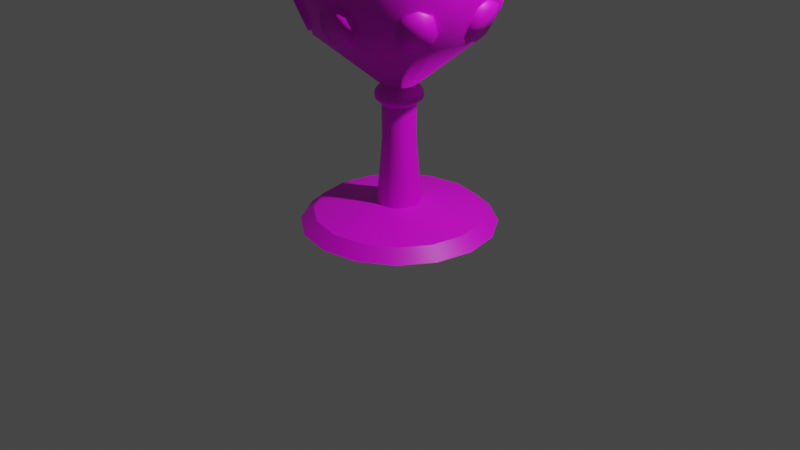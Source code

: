 # Source: plant.blend  (saved by Blender 2.80.45; exported with 4.5.12 LTS)
import bpy
from mathutils import Matrix  # noqa: F401  (used for matrix-valued properties, if any)

bpy.ops.wm.read_factory_settings(use_empty=True)
scene = bpy.context.scene
scene.name = 'Scene'

# ---- collections
col_collection = bpy.data.collections.new('Collection'); scene.collection.children.link(col_collection)

# ---- images (referenced by path relative to the original .blend; pixels are not part of the script)
import os
ASSET_DIR = os.environ.get("B2B_ASSET_DIR", "")  # directory of the original .blend (textures are referenced by path, not embedded)
HERE = os.path.dirname(os.path.abspath(__file__))  # packed textures are extracted next to this script under _unpacked/

def load_image(name, relpath, width, height, colorspace="sRGB"):
    """Load a texture the original file referenced (path relative to the .blend, or extracted next to this script)."""
    p = next((c for c in (os.path.join(HERE, relpath), os.path.join(ASSET_DIR, relpath)) if relpath and os.path.exists(c)), "")
    if p:
        img = bpy.data.images.load(p, check_existing=True)
        img.name = name
    else:  # same state as the original file: an image datablock whose file is absent (Cycles renders it pink)
        img = bpy.data.images.new(name, width, height)
        img.source = "FILE"
        img.filepath = "//" + (relpath or name)
    img.colorspace_settings.name = colorspace
    return img
img_plant = load_image('plant', '', 1024, 1024, 'sRGB')

# ---- materials (node trees are filled in below, after node groups)
mat_material_001 = bpy.data.materials.new('Material.001')
mat_material_001.use_transparent_shadow = False
mat_material_001.roughness = 0.25

# ---- node groups
ng_auto_smooth = bpy.data.node_groups.new('Auto Smooth', 'GeometryNodeTree')
_s = ng_auto_smooth.interface.new_socket(name='Geometry', in_out='OUTPUT', socket_type='NodeSocketGeometry')
_s = ng_auto_smooth.interface.new_socket(name='Geometry', in_out='INPUT', socket_type='NodeSocketGeometry')
_s = ng_auto_smooth.interface.new_socket(name='Angle', in_out='INPUT', socket_type='NodeSocketFloat')
_s.subtype = 'ANGLE'
_s.min_value = 0.0
_s.max_value = 3.142
ng_auto_smooth.is_modifier = True
_N = ng_auto_smooth.nodes; _L = ng_auto_smooth.links
n0 = _N.new('NodeGroupOutput'); n0.name = 'Group Output'; n0.location = (480, -100)
n1 = _N.new('NodeGroupInput'); n1.name = 'Group Input'; n1.location = (-420, -300)
n2 = _N.new('NodeGroupInput'); n2.name = 'Group Input.001'; n2.location = (-60, -100)
n3 = _N.new('GeometryNodeSetShadeSmooth'); n3.name = 'Set Shade Smooth'; n3.location = (120, -100)
n3.domain = 'EDGE'
n4 = _N.new('GeometryNodeSetShadeSmooth'); n4.name = 'Set Shade Smooth.001'; n4.location = (300, -100)
n5 = _N.new('GeometryNodeInputMeshEdgeAngle'); n5.name = 'Edge Angle'; n5.location = (-420, -220)
n6 = _N.new('GeometryNodeInputEdgeSmooth'); n6.name = 'Is Edge Smooth'; n6.location = (-60, -160)
n7 = _N.new('GeometryNodeInputShadeSmooth'); n7.name = 'Is Face Smooth'; n7.location = (-240, -340)
n8 = _N.new('FunctionNodeBooleanMath'); n8.name = 'Boolean Math'; n8.location = (-60, -220)
n9 = _N.new('FunctionNodeCompare'); n9.name = 'Compare'; n9.location = (-240, -180)
n9.operation = 'LESS_EQUAL'
_L.new(n5.outputs[0], n9.inputs[0])
_L.new(n4.outputs[0], n0.inputs[0])
_L.new(n1.outputs[1], n9.inputs[1])
_L.new(n9.outputs[0], n8.inputs[0])
_L.new(n7.outputs[0], n8.inputs[1])
_L.new(n2.outputs[0], n3.inputs[0])
_L.new(n6.outputs[0], n3.inputs[1])
_L.new(n3.outputs[0], n4.inputs[0])
_L.new(n8.outputs[0], n3.inputs[2])
n0.is_active_output = True

# ---- material node trees
mat_material_001.use_nodes = True; mat_material_001.node_tree.nodes.clear()
_N = mat_material_001.node_tree.nodes; _L = mat_material_001.node_tree.links
n0 = _N.new('ShaderNodeOutputMaterial'); n0.name = 'Material Output'; n0.location = (300, 300)
n1 = _N.new('ShaderNodeBsdfPrincipled'); n1.name = 'Principled BSDF'; n1.location = (10, 300)
n1.distribution = 'GGX'
n1.subsurface_method = 'BURLEY'
n1.inputs[3].default_value = 1.45
n2 = _N.new('ShaderNodeTexImage'); n2.name = 'Image Texture'; n2.location = (-280, 280)
n2.image = img_plant
_L.new(n1.outputs[0], n0.inputs[0])
_L.new(n2.outputs[0], n1.inputs[0])
n0.is_active_output = True

# ---- world
world_world = bpy.data.worlds.new('World'); scene.world = world_world
world_world.use_nodes = True; world_world.node_tree.nodes.clear()
_N = world_world.node_tree.nodes; _L = world_world.node_tree.links
n0 = _N.new('ShaderNodeOutputWorld'); n0.name = 'World Output'; n0.location = (300, 300)
n1 = _N.new('ShaderNodeBackground'); n1.name = 'Background'; n1.location = (10, 300)
n1.inputs[0].default_value = (0.05088, 0.05088, 0.05088, 1.0)
_L.new(n1.outputs[0], n0.inputs[0])
n0.is_active_output = True
world_world.color = (0.05088, 0.05088, 0.05088)
world_world.use_sun_shadow = False
world_world.sun_shadow_jitter_overblur = 0.0

# ---- cameras
cam_camera = bpy.data.cameras.new('Camera')
cam_camera.clip_end = 100.0
cam_camera.ortho_scale = 7.314
cam_camera.dof.focus_distance = 0.0
cam_camera.dof.aperture_fstop = 128.0

# ---- lights
light_light = bpy.data.lights.new('Light', 'POINT')
light_light.transmission_factor = 0.0
light_light.cutoff_distance = 30.0
light_light.energy = 1000.0
light_light.shadow_buffer_clip_start = 1.001
light_light.shadow_soft_size = 0.1
light_light.shadow_maximum_resolution = 0.006
light_light.use_absolute_resolution = True

# ---- meshes
me_cylinder = bpy.data.meshes.new('Cylinder')
me_cylinder.from_pydata([(0.0, 1.0, 0.0), (0.0, 1.0, 2.903), (0.3827, 0.9239, 0.0), (0.3827, 0.9239, 2.903), (0.7071, 0.7071, 0.0), (0.7071, 0.7071, 2.903), (0.9239, 0.3827, 0.0), (0.9239, 0.3827, 2.903), (1.0, -4.371e-08, 0.0), (1.0, -4.371e-08, 2.903), (0.9239, -0.3827, 0.0), (0.9239, -0.3827, 2.903), (0.7071, -0.7071, 0.0), (0.7071, -0.7071, 2.903), (0.3827, -0.9239, 0.0), (0.3827, -0.9239, 2.903), (1.51e-07, -1.0, 0.0), (1.51e-07, -1.0, 2.903), (-0.3827, -0.9239, 0.0), (-0.3827, -0.9239, 2.903), (-0.7071, -0.7071, 0.0), (-0.7071, -0.7071, 2.903), (-0.9239, -0.3827, 0.0), (-0.9239, -0.3827, 2.903), (-1.0, 1.192e-08, 0.0), (-1.0, 1.192e-08, 2.903), (-0.9239, 0.3827, 0.0), (-0.9239, 0.3827, 2.903), (-0.7071, 0.7071, 0.0), (-0.7071, 0.7071, 2.903), (-0.3827, 0.9239, 0.0), (-0.3827, 0.9239, 2.903), (1.404e-08, 0.8638, 0.1205), (0.3306, 0.798, 0.1205), (0.6108, 0.6108, 0.1205), (0.798, 0.3306, 0.1205), (0.8638, -3.607e-08, 0.1205), (0.798, -0.3306, 0.1205), (0.6108, -0.6108, 0.1205), (0.3306, -0.798, 0.1205), (1.445e-07, -0.8638, 0.1205), (-0.3306, -0.798, 0.1205), (-0.6108, -0.6108, 0.1205), (-0.798, -0.3306, 0.1205), (-0.8638, 1.199e-08, 0.1205), (-0.798, 0.3306, 0.1205), (-0.6108, 0.6108, 0.1205), (-0.3306, 0.798, 0.1205), (0.0, 1.0, 2.486), (0.3827, 0.9239, 2.486), (0.7071, 0.7071, 2.486), (0.9239, 0.3827, 2.486), (1.0, -4.371e-08, 2.486), (0.9239, -0.3827, 2.486), (0.7071, -0.7071, 2.486), (0.3827, -0.9239, 2.486), (1.51e-07, -1.0, 2.486), (-0.3827, -0.9239, 2.486), (-0.7071, -0.7071, 2.486), (-0.9239, -0.3827, 2.486), (-1.0, 1.192e-08, 2.486), (-0.9239, 0.3827, 2.486), (-0.7071, 0.7071, 2.486), (-0.3827, 0.9239, 2.486), (0.3204, 0.7735, 2.008), (0.592, 0.592, 2.008), (0.7735, 0.3204, 2.008), (0.8372, -3.831e-08, 2.008), (0.7735, -0.3204, 2.008), (0.592, -0.592, 2.008), (0.3204, -0.7735, 2.008), (1.227e-07, -0.8372, 2.008), (-0.3204, -0.7735, 2.008), (-0.592, -0.592, 2.008), (-0.7735, -0.3204, 2.008), (-0.8372, 8.267e-09, 2.008), (-0.7735, 0.3204, 2.008), (-0.592, 0.592, 2.008), (-0.3204, 0.7735, 2.008), (-3.699e-09, 0.8372, 2.008), (0.06448, 0.1557, 0.8952), (0.08557, 0.2066, 0.2199), (0.1191, 0.1191, 0.8952), (0.1581, 0.1581, 0.2199), (0.1557, 0.06448, 0.8952), (0.2066, 0.08557, 0.2199), (0.1685, 2.655e-09, 0.8952), (0.2236, -1.328e-10, 0.2199), (0.1557, -0.06448, 0.8952), (0.2066, -0.08557, 0.2199), (0.1191, -0.1191, 0.8952), (0.1581, -0.1581, 0.2199), (0.06448, -0.1557, 0.8952), (0.08557, -0.2066, 0.2199), (1.053e-07, -0.1685, 0.8952), (1.138e-07, -0.2236, 0.2199), (-0.06448, -0.1557, 0.8952), (-0.08557, -0.2066, 0.2199), (-0.1191, -0.1191, 0.8952), (-0.1581, -0.1581, 0.2199), (-0.1557, -0.06448, 0.8952), (-0.2066, -0.08557, 0.2199), (-0.1685, 1.203e-08, 0.8952), (-0.2236, 1.231e-08, 0.2199), (-0.1557, 0.06448, 0.8952), (-0.2066, 0.08557, 0.2199), (-0.1191, 0.1191, 0.8952), (-0.1581, 0.1581, 0.2199), (-0.06448, 0.1557, 0.8952), (-0.08557, 0.2066, 0.2199), (8.002e-08, 0.2236, 0.2199), (7.989e-08, 0.1685, 0.8952), (6.034e-08, 0.1747, 1.45), (0.06687, 0.1614, 1.45), (0.1236, 0.1236, 1.45), (0.1614, 0.06687, 1.45), (0.1747, -3.492e-09, 1.45), (0.1614, -0.06687, 1.45), (0.1236, -0.1236, 1.45), (0.06687, -0.1614, 1.45), (8.672e-08, -0.1747, 1.45), (-0.06687, -0.1614, 1.45), (-0.1236, -0.1236, 1.45), (-0.1614, -0.06687, 1.45), (-0.1747, 6.23e-09, 1.45), (-0.1614, 0.06687, 1.45), (-0.1236, 0.1236, 1.45), (-0.06687, 0.1614, 1.45), (0.06567, 0.1585, 1.244), (0.1213, 0.1213, 1.244), (0.1585, 0.06567, 1.244), (0.1716, -4.187e-10, 1.244), (0.1585, -0.06567, 1.244), (0.1213, -0.1213, 1.244), (0.06567, -0.1585, 1.244), (9.603e-08, -0.1716, 1.244), (-0.06567, -0.1585, 1.244), (-0.1213, -0.1213, 1.244), (-0.1585, -0.06567, 1.244), (-0.1716, 9.129e-09, 1.244), (-0.1585, 0.06567, 1.244), (-0.1213, 0.1213, 1.244), (-0.06567, 0.1585, 1.244), (7.012e-08, 0.1716, 1.244), (5.816e-08, 0.2407, 1.312), (0.09209, 0.2223, 1.312), (0.1702, 0.1702, 1.312), (0.2223, 0.09209, 1.312), (0.2407, -5.62e-09, 1.312), (0.2223, -0.09209, 1.312), (0.1702, -0.1702, 1.312), (0.09209, -0.2223, 1.312), (9.45e-08, -0.2407, 1.312), (-0.09209, -0.2223, 1.312), (-0.1702, -0.1702, 1.312), (-0.2223, -0.09209, 1.312), (-0.2407, 7.769e-09, 1.312), (-0.2223, 0.09209, 1.312), (-0.1702, 0.1702, 1.312), (-0.09209, 0.2223, 1.312), (5.832e-08, 0.2353, 1.381), (0.09005, 0.2174, 1.381), (0.1664, 0.1664, 1.381), (0.2174, 0.09005, 1.381), (0.2353, -4.998e-09, 1.381), (0.2174, -0.09005, 1.381), (0.1664, -0.1664, 1.381), (0.09005, -0.2174, 1.381), (9.385e-08, -0.2353, 1.381), (-0.09005, -0.2174, 1.381), (-0.1664, -0.1664, 1.381), (-0.2174, -0.09005, 1.381), (-0.2353, 8.094e-09, 1.381), (-0.2174, 0.09005, 1.381), (-0.1664, 0.1664, 1.381), (-0.09005, 0.2174, 1.381), (0.3525, 0.851, 2.903), (2.937e-09, 0.9212, 2.903), (0.6514, 0.6514, 2.903), (0.851, 0.3525, 2.903), (0.9212, -3.938e-08, 2.903), (0.851, -0.3525, 2.903), (0.6514, -0.6514, 2.903), (0.3525, -0.851, 2.903), (1.42e-07, -0.9212, 2.903), (-0.3525, -0.851, 2.903), (-0.6514, -0.6514, 2.903), (-0.851, -0.3525, 2.903), (-0.9212, 1.187e-08, 2.903), (-0.851, 0.3525, 2.903), (-0.6514, 0.6514, 2.903), (-0.3525, 0.851, 2.903), (0.3525, 0.851, 2.513), (-6.866e-08, 0.9212, 2.513), (0.6514, 0.6514, 2.513), (0.851, 0.3525, 2.513), (0.9212, -3.938e-08, 2.513), (0.851, -0.3525, 2.513), (0.6514, -0.6514, 2.513), (0.3525, -0.851, 2.513), (7.043e-08, -0.9212, 2.513), (-0.3525, -0.851, 2.513), (-0.6514, -0.6514, 2.513), (-0.851, -0.3525, 2.513), (-0.9212, 1.187e-08, 2.513), (-0.851, 0.3525, 2.513), (-0.6514, 0.6514, 2.513), (-0.3525, 0.851, 2.513), (0.2146, 0.5181, 2.126), (-1.557e-08, 0.5608, 2.126), (0.3965, 0.3965, 2.126), (0.5181, 0.2146, 2.126), (0.5608, -2.689e-08, 2.126), (0.5181, -0.2146, 2.126), (0.3965, -0.3965, 2.126), (0.2146, -0.5181, 2.126), (6.911e-08, -0.5608, 2.126), (-0.2146, -0.5181, 2.126), (-0.3965, -0.3965, 2.126), (-0.5181, -0.2146, 2.126), (-0.5608, 4.309e-09, 2.126), (-0.5181, 0.2146, 2.126), (-0.3965, 0.3965, 2.126), (-0.2146, 0.5181, 2.126), (-0.05739, 0.9944, 2.33), (0.4336, 0.8967, 2.33), (0.6626, 0.7437, 2.33), (0.9407, 0.3275, 2.33), (0.9944, 0.05739, 2.33), (0.8967, -0.4336, 2.33), (0.7437, -0.6626, 2.33), (0.3275, -0.9407, 2.33), (0.05739, -0.9944, 2.33), (-0.4336, -0.8967, 2.33), (-0.6626, -0.7437, 2.33), (-0.9407, -0.3275, 2.33), (-0.9944, -0.05739, 2.33), (-0.8967, 0.4336, 2.33), (-0.7437, 0.6626, 2.33), (-0.3275, 0.9407, 2.33), (0.3654, 0.7947, 2.044), (0.5944, 0.6417, 2.044), (0.8203, 0.3036, 2.044), (0.8741, 0.03346, 2.044), (0.7947, -0.3654, 2.044), (0.6417, -0.5944, 2.044), (0.3036, -0.8203, 2.044), (0.03346, -0.8741, 2.044), (-0.3654, -0.7947, 2.044), (-0.5944, -0.6417, 2.044), (-0.8203, -0.3036, 2.044), (-0.8741, -0.03346, 2.044), (-0.7947, 0.3654, 2.044), (-0.6417, 0.5944, 2.044), (-0.3036, 0.8203, 2.044), (-0.03346, 0.8741, 2.044), (-0.0004019, 0.9432, 2.187), (-0.1964, 0.9876, 2.377), (-0.8372, 0.5594, 2.377), (-0.9876, -0.1964, 2.377), (-0.5594, -0.8372, 2.377), (0.1964, -0.9876, 2.377), (0.8372, -0.5594, 2.377), (0.9876, 0.1964, 2.377), (0.5594, 0.8372, 2.377), (0.3613, 0.8712, 2.187), (0.6667, 0.6672, 2.187), (0.8716, 0.3606, 2.187), (0.9432, 0.0004019, 2.187), (0.8712, -0.3613, 2.187), (0.6672, -0.6667, 2.187), (0.3606, -0.8716, 2.187), (0.0004021, -0.9432, 2.187), (-0.3613, -0.8712, 2.187), (-0.6667, -0.6672, 2.187), (-0.8716, -0.3606, 2.187), (-0.9432, -0.0004019, 2.187), (-0.8712, 0.3613, 2.187), (-0.6672, 0.6667, 2.187), (-0.3606, 0.8716, 2.187), (0.4685, 0.7012, 1.996), (0.8272, 0.1645, 1.996), (0.7012, -0.4685, 1.996), (0.1645, -0.8272, 1.996), (-0.4685, -0.7012, 1.996), (-0.8272, -0.1645, 1.996), (-0.7012, 0.4685, 1.996), (-0.1645, 0.8272, 1.996), (0.514, 0.7692, 2.187), (0.9074, 0.1805, 2.187), (0.7692, -0.514, 2.187), (0.1805, -0.9074, 2.187), (-0.514, -0.7692, 2.187), (-0.9074, -0.1805, 2.187), (-0.7692, 0.514, 2.187), (-0.1805, 0.9074, 2.187), (-0.03156, 0.8645, 2.386), (0.36, 0.7866, 2.386), (0.589, 0.6336, 2.386), (0.8108, 0.3017, 2.386), (0.8645, 0.03156, 2.386), (0.7866, -0.36, 2.386), (0.6336, -0.589, 2.386), (0.3017, -0.8108, 2.386), (0.03156, -0.8645, 2.386), (-0.36, -0.7866, 2.386), (-0.589, -0.6336, 2.386), (-0.8108, -0.3017, 2.386), (-0.8645, -0.03156, 2.386), (-0.7866, 0.36, 2.386), (-0.6336, 0.589, 2.386), (-0.3017, 0.8108, 2.386), (0.2918, 0.6846, 2.101), (0.5208, 0.5316, 2.101), (0.6905, 0.2778, 2.101), (0.7442, 0.007621, 2.101), (0.6846, -0.2918, 2.101), (0.5316, -0.5208, 2.101), (0.2778, -0.6905, 2.101), (0.007621, -0.7442, 2.101), (-0.2918, -0.6846, 2.101), (-0.5208, -0.5316, 2.101), (-0.6905, -0.2778, 2.101), (-0.7442, -0.007621, 2.101), (-0.6846, 0.2918, 2.101), (-0.5316, 0.5208, 2.101), (-0.2778, 0.6905, 2.101), (-0.007621, 0.7442, 2.101), (0.02543, 0.8133, 2.244), (-0.1706, 0.8577, 2.434), (-0.7271, 0.4859, 2.434), (-0.8577, -0.1706, 2.434), (-0.4859, -0.7271, 2.434), (0.1706, -0.8577, 2.434), (0.7271, -0.4859, 2.434), (0.8577, 0.1706, 2.434), (0.4859, 0.7271, 2.434), (0.2877, 0.7611, 2.244), (0.5931, 0.5571, 2.244), (0.7417, 0.3347, 2.244), (0.8133, -0.02543, 2.244), (0.7611, -0.2877, 2.244), (0.5571, -0.5931, 2.244), (0.3347, -0.7417, 2.244), (-0.02543, -0.8133, 2.244), (-0.2877, -0.7611, 2.244), (-0.5931, -0.5571, 2.244), (-0.7417, -0.3347, 2.244), (-0.8133, 0.02543, 2.244), (-0.7611, 0.2877, 2.244), (-0.5571, 0.5931, 2.244), (-0.3347, 0.7417, 2.244), (0.395, 0.5911, 2.053), (0.6973, 0.1387, 2.053), (0.5911, -0.395, 2.053), (0.1387, -0.6973, 2.053), (-0.395, -0.5911, 2.053), (-0.6973, -0.1387, 2.053), (-0.5911, 0.395, 2.053), (-0.1387, 0.6973, 2.053), (-0.06262, 0.2221, 3.401), (0.06576, 0.2128, 3.402), (-0.05915, -0.004755, 1.997), (0.05935, 0.005889, 1.998), (-0.2093, 0.6376, 3.818), (0.1993, 0.6311, 3.827), (-0.2784, 1.198, 4.166), (0.2738, 1.198, 4.172), (-0.1503, 1.88, 4.344), (0.1517, 1.883, 4.338), (0.002249, 2.721, 4.44), (0.1747, 0.1505, 3.4), (0.2275, 0.03492, 3.4), (-0.02566, 0.05688, 1.999), (0.02529, -0.05446, 1.997), (0.4903, 0.4464, 3.816), (0.6614, 0.07443, 3.818), (0.9754, 0.7497, 4.173), (1.198, 0.2545, 4.173), (1.64, 0.9223, 4.34), (1.775, 0.6545, 4.34), (2.472, 1.147, 4.434), (0.06599, 0.2214, 3.404), (0.1763, 0.1502, 3.397), (-0.04708, 0.02749, 2.001), (0.05305, -0.03545, 2.0), (0.1738, 0.6427, 3.822), (0.5107, 0.4177, 3.827), (0.4204, 1.153, 4.174), (0.8859, 0.853, 4.17), (0.8968, 1.661, 4.339), (1.148, 1.491, 4.338), (1.489, 2.291, 4.435), (0.2332, 0.03656, 3.404), (0.2093, -0.09618, 3.398), (0.0102, 0.06624, 2.001), (-0.008531, -0.06418, 1.998), (0.6513, 0.111, 3.82), (0.5977, -0.296, 3.819), (1.224, 0.1013, 4.172), (1.152, -0.4366, 4.176), (1.884, -0.1179, 4.339), (1.844, -0.4221, 4.332), (2.708, -0.3843, 4.442), (0.2111, -0.1086, 3.405), (0.121, -0.1986, 3.405), (0.03873, 0.04939, 1.999), (-0.04727, -0.04876, 2.004), (0.6022, -0.2841, 3.824), (0.3291, -0.5829, 3.825), (1.065, -0.6233, 4.174), (0.6849, -1.017, 4.178), (1.481, -1.18, 4.334), (1.275, -1.398, 4.338), (1.992, -1.858, 4.441), (-0.009544, -0.2362, 3.406), (-0.1299, -0.1912, 3.401), (0.05597, -0.0184, 2.0), (-0.06089, 0.02024, 1.999), (-0.007047, -0.6687, 3.817), (-0.3935, -0.5422, 3.819), (-0.1103, -1.22, 4.179), (-0.6323, -1.05, 4.17), (-0.4449, -1.833, 4.333), (-0.7296, -1.741, 4.341), (-0.8633, -2.588, 4.44), (0.1155, -0.1977, 3.4), (-0.005728, -0.2251, 3.399), (0.06346, 0.01867, 2.002), (-0.05746, -0.009749, 1.999), (0.3543, -0.5623, 3.818), (-0.04603, -0.6695, 3.815), (0.5574, -1.095, 4.172), (0.02171, -1.232, 4.172), (0.596, -1.791, 4.342), (0.3037, -1.856, 4.339), (0.6503, -2.65, 4.441), (-0.1358, -0.1845, 3.408), (-0.2167, -0.0918, 3.402), (0.04074, -0.04592, 2.001), (-0.0383, 0.04296, 1.996), (-0.3665, -0.5557, 3.822), (-0.6138, -0.2327, 3.824), (-0.7621, -0.9622, 4.172), (-1.11, -0.5369, 4.169), (-1.382, -1.299, 4.34), (-1.563, -1.054, 4.335), (-2.124, -1.713, 4.442), (-0.2276, 0.02394, 3.402), (-0.1759, 0.1472, 3.402), (-0.02578, -0.05974, 2.0), (0.02675, 0.06739, 1.998), (-0.6631, 0.05708, 3.822), (-0.5084, 0.4326, 3.82), (-1.211, 0.2101, 4.171), (-0.9993, 0.7116, 4.172), (-1.795, 0.5774, 4.338), (-1.681, 0.8615, 4.338), (-2.521, 1.048, 4.445), (-0.2066, -0.09818, 3.391), (-0.2312, 0.02122, 3.404), (0.01589, -0.06698, 2.003), (-0.01235, 0.06175, 2.0), (-0.5854, -0.3044, 3.82), (-0.6613, 0.09608, 3.821), (-1.135, -0.4657, 4.169), (-1.228, 0.06776, 4.177), (-1.83, -0.4633, 4.339), (-1.881, -0.1637, 4.337), (-2.695, -0.4575, 4.437), (-0.1719, 0.1449, 3.398), (-0.06553, 0.2217, 3.403), (-0.0538, -0.03591, 2.0), (0.04979, 0.03252, 1.994), (-0.5256, 0.4041, 3.823), (-0.1881, 0.6322, 3.818), (-0.9017, 0.8337, 4.171), (-0.4507, 1.142, 4.17), (-1.193, 1.465, 4.34), (-0.9367, 1.638, 4.338), (-1.542, 2.254, 4.441)], [], [(48, 1, 3, 49), (49, 3, 5, 50), (50, 5, 7, 51), (51, 7, 9, 52), (52, 9, 11, 53), (53, 11, 13, 54), (54, 13, 15, 55), (55, 15, 17, 56), (56, 17, 19, 57), (57, 19, 21, 58), (58, 21, 23, 59), (59, 23, 25, 60), (60, 25, 27, 61), (61, 27, 29, 62), (9, 7, 179, 180), (62, 29, 31, 63), (63, 31, 1, 48), (0, 2, 4, 6, 8, 10, 12, 14, 16, 18, 20, 22, 24, 26, 28, 30), (30, 47, 32, 0), (28, 46, 47, 30), (26, 45, 46, 28), (24, 44, 45, 26), (22, 43, 44, 24), (20, 42, 43, 22), (18, 41, 42, 20), (16, 40, 41, 18), (14, 39, 40, 16), (12, 38, 39, 14), (10, 37, 38, 12), (8, 36, 37, 10), (6, 35, 36, 8), (4, 34, 35, 6), (2, 33, 34, 4), (0, 32, 33, 2), (78, 63, 48, 79), (77, 62, 63, 78), (76, 61, 62, 77), (75, 60, 61, 76), (74, 59, 60, 75), (73, 58, 59, 74), (72, 57, 58, 73), (71, 56, 57, 72), (70, 55, 56, 71), (69, 54, 55, 70), (68, 53, 54, 69), (67, 52, 53, 68), (66, 51, 52, 67), (65, 50, 51, 66), (64, 49, 50, 65), (79, 48, 49, 64), (112, 79, 64, 113), (113, 64, 65, 114), (114, 65, 66, 115), (115, 66, 67, 116), (116, 67, 68, 117), (117, 68, 69, 118), (118, 69, 70, 119), (119, 70, 71, 120), (120, 71, 72, 121), (121, 72, 73, 122), (122, 73, 74, 123), (123, 74, 75, 124), (124, 75, 76, 125), (125, 76, 77, 126), (126, 77, 78, 127), (127, 78, 79, 112), (47, 109, 110, 32), (109, 108, 111, 110), (46, 107, 109, 47), (107, 106, 108, 109), (45, 105, 107, 46), (105, 104, 106, 107), (44, 103, 105, 45), (103, 102, 104, 105), (43, 101, 103, 44), (101, 100, 102, 103), (42, 99, 101, 43), (99, 98, 100, 101), (41, 97, 99, 42), (97, 96, 98, 99), (40, 95, 97, 41), (95, 94, 96, 97), (39, 93, 95, 40), (93, 92, 94, 95), (38, 91, 93, 39), (91, 90, 92, 93), (37, 89, 91, 38), (89, 88, 90, 91), (36, 87, 89, 37), (87, 86, 88, 89), (35, 85, 87, 36), (85, 84, 86, 87), (34, 83, 85, 35), (83, 82, 84, 85), (33, 81, 83, 34), (81, 80, 82, 83), (32, 110, 81, 33), (110, 111, 80, 81), (175, 127, 112, 160), (174, 126, 127, 175), (173, 125, 126, 174), (172, 124, 125, 173), (171, 123, 124, 172), (170, 122, 123, 171), (169, 121, 122, 170), (168, 120, 121, 169), (167, 119, 120, 168), (166, 118, 119, 167), (165, 117, 118, 166), (164, 116, 117, 165), (163, 115, 116, 164), (162, 114, 115, 163), (161, 113, 114, 162), (160, 112, 113, 161), (111, 143, 128, 80), (80, 128, 129, 82), (82, 129, 130, 84), (84, 130, 131, 86), (86, 131, 132, 88), (88, 132, 133, 90), (90, 133, 134, 92), (92, 134, 135, 94), (94, 135, 136, 96), (96, 136, 137, 98), (98, 137, 138, 100), (100, 138, 139, 102), (102, 139, 140, 104), (104, 140, 141, 106), (106, 141, 142, 108), (108, 142, 143, 111), (143, 144, 145, 128), (128, 145, 146, 129), (129, 146, 147, 130), (130, 147, 148, 131), (131, 148, 149, 132), (132, 149, 150, 133), (133, 150, 151, 134), (134, 151, 152, 135), (135, 152, 153, 136), (136, 153, 154, 137), (137, 154, 155, 138), (138, 155, 156, 139), (139, 156, 157, 140), (140, 157, 158, 141), (141, 158, 159, 142), (142, 159, 144, 143), (144, 160, 161, 145), (145, 161, 162, 146), (146, 162, 163, 147), (147, 163, 164, 148), (148, 164, 165, 149), (149, 165, 166, 150), (150, 166, 167, 151), (151, 167, 168, 152), (152, 168, 169, 153), (153, 169, 170, 154), (154, 170, 171, 155), (155, 171, 172, 156), (156, 172, 173, 157), (157, 173, 174, 158), (158, 174, 175, 159), (159, 175, 160, 144), (177, 191, 207, 193), (19, 17, 184, 185), (29, 27, 189, 190), (5, 3, 176, 178), (15, 13, 182, 183), (25, 23, 187, 188), (11, 9, 180, 181), (21, 19, 185, 186), (31, 29, 190, 191), (7, 5, 178, 179), (17, 15, 183, 184), (3, 1, 177, 176), (27, 25, 188, 189), (13, 11, 181, 182), (23, 21, 186, 187), (1, 31, 191, 177), (206, 205, 221, 222), (185, 184, 200, 201), (178, 176, 192, 194), (186, 185, 201, 202), (179, 178, 194, 195), (187, 186, 202, 203), (180, 179, 195, 196), (188, 187, 203, 204), (181, 180, 196, 197), (189, 188, 204, 205), (182, 181, 197, 198), (190, 189, 205, 206), (183, 182, 198, 199), (191, 190, 206, 207), (184, 183, 199, 200), (176, 177, 193, 192), (208, 209, 223, 222, 221, 220, 219, 218, 217, 216, 215, 214, 213, 212, 211, 210), (199, 198, 214, 215), (207, 206, 222, 223), (200, 199, 215, 216), (192, 193, 209, 208), (193, 207, 223, 209), (201, 200, 216, 217), (194, 192, 208, 210), (202, 201, 217, 218), (195, 194, 210, 211), (203, 202, 218, 219), (196, 195, 211, 212), (204, 203, 219, 220), (197, 196, 212, 213), (205, 204, 220, 221), (198, 197, 213, 214), (295, 257, 224, 256), (294, 258, 238, 278), (293, 259, 236, 276), (292, 260, 234, 274), (291, 261, 232, 272), (290, 262, 230, 270), (289, 263, 228, 268), (288, 264, 226, 266), (280, 288, 266, 241), (240, 265, 288, 280), (265, 225, 264, 288), (281, 289, 268, 243), (242, 267, 289, 281), (267, 227, 263, 289), (282, 290, 270, 245), (244, 269, 290, 282), (269, 229, 262, 290), (283, 291, 272, 247), (246, 271, 291, 283), (271, 231, 261, 291), (284, 292, 274, 249), (248, 273, 292, 284), (273, 233, 260, 292), (285, 293, 276, 251), (250, 275, 293, 285), (275, 235, 259, 293), (286, 294, 278, 253), (252, 277, 294, 286), (277, 237, 258, 294), (287, 295, 256, 255), (254, 279, 295, 287), (279, 239, 257, 295), (363, 362, 360, 361), (277, 349, 309, 237), (247, 319, 355, 283), (257, 329, 296, 224), (238, 310, 350, 278), (249, 321, 356, 284), (258, 330, 310, 238), (279, 351, 311, 239), (251, 323, 357, 285), (259, 331, 308, 236), (280, 352, 312, 240), (253, 325, 358, 286), (260, 332, 306, 234), (281, 353, 314, 242), (255, 327, 359, 287), (261, 333, 304, 232), (282, 354, 316, 244), (256, 328, 327, 255), (262, 334, 302, 230), (283, 355, 318, 246), (239, 311, 329, 257), (263, 335, 300, 228), (284, 356, 320, 248), (237, 309, 330, 258), (264, 336, 298, 226), (285, 357, 322, 250), (235, 307, 331, 259), (240, 312, 337, 265), (286, 358, 324, 252), (233, 305, 332, 260), (266, 338, 313, 241), (287, 359, 326, 254), (231, 303, 333, 261), (242, 314, 339, 267), (229, 301, 334, 262), (268, 340, 315, 243), (227, 299, 335, 263), (244, 316, 341, 269), (225, 297, 336, 264), (270, 342, 317, 245), (265, 337, 297, 225), (246, 318, 343, 271), (226, 298, 338, 266), (272, 344, 319, 247), (267, 339, 299, 227), (248, 320, 345, 273), (228, 300, 340, 268), (274, 346, 321, 249), (269, 341, 301, 229), (250, 322, 347, 275), (230, 302, 342, 270), (276, 348, 323, 251), (271, 343, 303, 231), (252, 324, 349, 277), (232, 304, 344, 272), (278, 350, 325, 253), (273, 345, 305, 233), (254, 326, 351, 279), (234, 306, 346, 274), (241, 313, 352, 280), (275, 347, 307, 235), (243, 315, 353, 281), (236, 308, 348, 276), (245, 317, 354, 282), (224, 296, 328, 256), (361, 360, 364, 365), (365, 364, 366, 367), (367, 366, 368, 369), (369, 368, 370), (374, 373, 371, 372), (372, 371, 375, 376), (376, 375, 377, 378), (378, 377, 379, 380), (380, 379, 381), (385, 384, 382, 383), (383, 382, 386, 387), (387, 386, 388, 389), (389, 388, 390, 391), (391, 390, 392), (396, 395, 393, 394), (394, 393, 397, 398), (398, 397, 399, 400), (400, 399, 401, 402), (402, 401, 403), (407, 406, 404, 405), (405, 404, 408, 409), (409, 408, 410, 411), (411, 410, 412, 413), (413, 412, 414), (418, 417, 415, 416), (416, 415, 419, 420), (420, 419, 421, 422), (422, 421, 423, 424), (424, 423, 425), (429, 428, 426, 427), (427, 426, 430, 431), (431, 430, 432, 433), (433, 432, 434, 435), (435, 434, 436), (440, 439, 437, 438), (438, 437, 441, 442), (442, 441, 443, 444), (444, 443, 445, 446), (446, 445, 447), (451, 450, 448, 449), (449, 448, 452, 453), (453, 452, 454, 455), (455, 454, 456, 457), (457, 456, 458), (462, 461, 459, 460), (460, 459, 463, 464), (464, 463, 465, 466), (466, 465, 467, 468), (468, 467, 469), (473, 472, 470, 471), (471, 470, 474, 475), (475, 474, 476, 477), (477, 476, 478, 479), (479, 478, 480)])
me_cylinder.polygons.foreach_set('use_smooth', [1, 1, 1, 1, 1, 1, 1, 1, 1, 1, 1, 1, 1, 1, 1, 1, 1, 1, 1, 1, 1, 1, 1, 1, 1, 1, 1, 1, 1, 1, 1, 1, 1, 1, 1, 1, 1, 1, 1, 1, 1, 1, 1, 1, 1, 1, 1, 1, 1, 1, 1, 1, 1, 1, 1, 1, 1, 1, 1, 1, 1, 1, 1, 1, 1, 1, 1, 1, 1, 1, 1, 1, 1, 1, 1, 1, 1, 1, 1, 1, 1, 1, 1, 1, 1, 1, 1, 1, 1, 1, 1, 1, 1, 1, 1, 1, 1, 1, 1, 1, 1, 1, 1, 1, 1, 1, 1, 1, 1, 1, 1, 1, 1, 1, 1, 1, 1, 1, 1, 1, 1, 1, 1, 1, 1, 1, 1, 1, 1, 1, 1, 1, 1, 1, 1, 1, 1, 1, 1, 1, 1, 1, 1, 1, 1, 1, 1, 1, 1, 1, 1, 1, 1, 1, 1, 1, 1, 1, 1, 1, 1, 1, 1, 1, 1, 1, 1, 1, 1, 1, 1, 1, 1, 1, 1, 1, 1, 1, 1, 1, 1, 1, 1, 1, 1, 1, 1, 1, 1, 1, 1, 1, 1, 1, 1, 1, 1, 1, 1, 1, 1, 1, 1, 1, 1, 1, 1, 1, 1, 1, 1, 1, 1, 1, 1, 1, 1, 1, 1, 1, 1, 1, 1, 1, 1, 1, 1, 1, 1, 1, 1, 1, 1, 1, 1, 1, 1, 1, 1, 1, 1, 1, 0, 1, 1, 1, 1, 1, 1, 1, 1, 1, 1, 1, 1, 1, 1, 1, 1, 1, 1, 1, 1, 1, 1, 1, 1, 1, 1, 1, 1, 1, 1, 1, 1, 1, 1, 1, 1, 1, 1, 1, 1, 1, 1, 1, 1, 1, 1, 1, 1, 1, 1, 1, 1, 1, 1, 1, 1, 1, 1, 1, 1, 1, 1, 1, 1, 0, 0, 0, 0, 0, 0, 0, 0, 0, 0, 0, 0, 0, 0, 0, 0, 0, 0, 0, 0, 0, 0, 0, 0, 0, 0, 0, 0, 0, 0, 0, 0, 0, 0, 0, 0, 0, 0, 0, 0, 0, 0, 0, 0, 0, 0, 0, 0, 0, 0, 0, 0, 0, 0])
_k = set([(0, 2), (0, 30), (1, 3), (1, 31), (2, 4), (3, 5), (4, 6), (5, 7), (6, 8), (7, 9), (8, 10), (9, 11), (10, 12), (11, 13), (12, 14), (13, 15), (14, 16), (15, 17), (16, 18), (17, 19), (18, 20), (19, 21), (20, 22), (21, 23), (22, 24), (23, 25), (24, 26), (25, 27), (26, 28), (27, 29), (28, 30), (29, 31), (32, 33), (32, 47), (33, 34), (34, 35), (35, 36), (36, 37), (37, 38), (38, 39), (39, 40), (40, 41), (41, 42), (42, 43), (43, 44), (44, 45), (45, 46), (46, 47), (81, 83), (81, 110), (83, 85), (85, 87), (87, 89), (89, 91), (91, 93), (93, 95), (95, 97), (97, 99), (99, 101), (101, 103), (103, 105), (105, 107), (107, 109), (109, 110), (128, 129), (128, 143), (129, 130), (130, 131), (131, 132), (132, 133), (133, 134), (134, 135), (135, 136), (136, 137), (137, 138), (138, 139), (139, 140), (140, 141), (141, 142), (142, 143), (176, 177), (176, 178), (177, 191), (178, 179), (179, 180), (180, 181), (181, 182), (182, 183), (183, 184), (184, 185), (185, 186), (186, 187), (187, 188), (188, 189), (189, 190), (190, 191)])
me_cylinder.attributes.new('sharp_edge', 'BOOLEAN', 'EDGE').data.foreach_set('value', [ (min(e.vertices), max(e.vertices)) in _k for e in me_cylinder.edges])
_uv = me_cylinder.uv_layers.new(name='UVMap')
_uv.uv.foreach_set('vector', [0.7651, 0.4987, 0.8145, 0.5161, 0.7949, 0.5653, 0.7469, 0.5411, 0.7469, 0.5411, 0.7949, 0.5653, 0.7685, 0.6128, 0.7226, 0.5821, 0.7226, 0.5821, 0.7685, 0.6128, 0.7357, 0.658, 0.6922, 0.6214, 0.6922, 0.6214, 0.7357, 0.658, 0.6976, 0.7006, 0.6557, 0.6593, 0.6557, 0.6593, 0.6976, 0.7006, 0.6566, 0.7414, 0.613, 0.6976, 0.6038, 0.07054, 0.6398, 0.02468, 0.6822, 0.05923, 0.6459, 0.1009, 0.6459, 0.1009, 0.6822, 0.05923, 0.7204, 0.09639, 0.6816, 0.1328, 0.6816, 0.1328, 0.7204, 0.09639, 0.7534, 0.1365, 0.7119, 0.1671, 0.7119, 0.1671, 0.7534, 0.1365, 0.7807, 0.1791, 0.7368, 0.204, 0.7368, 0.204, 0.7807, 0.1791, 0.8025, 0.2238, 0.7565, 0.2429, 0.7565, 0.2429, 0.8025, 0.2238, 0.8187, 0.2701, 0.7711, 0.2835, 0.7711, 0.2835, 0.8187, 0.2701, 0.8294, 0.3179, 0.7805, 0.3254, 0.7805, 0.3254, 0.8294, 0.3179, 0.8345, 0.3666, 0.7848, 0.3683, 0.7848, 0.3683, 0.8345, 0.3666, 0.834, 0.4162, 0.7838, 0.4118, 0.9624, 0.9178, 0.9194, 0.9606, 0.9129, 0.9506, 0.9525, 0.911, 0.7838, 0.4118, 0.834, 0.4162, 0.8274, 0.4662, 0.7773, 0.4554, 0.7773, 0.4554, 0.8274, 0.4662, 0.8145, 0.5161, 0.7651, 0.4987, 0.2058, 0.06079, 0.2222, 0.1004, 0.2222, 0.1434, 0.2058, 0.183, 0.1754, 0.2134, 0.1358, 0.2298, 0.09284, 0.2298, 0.05319, 0.2134, 0.02283, 0.183, 0.006406, 0.1434, 0.006406, 0.1004, 0.02283, 0.06079, 0.05319, 0.03043, 0.09284, 0.01401, 0.1358, 0.01401, 0.1754, 0.03043, 0.1843, 0.4507, 0.1984, 0.4458, 0.209, 0.4727, 0.1954, 0.4791, 0.1762, 0.4214, 0.1908, 0.4181, 0.1984, 0.4458, 0.1843, 0.4507, 0.171, 0.3913, 0.1861, 0.3894, 0.1908, 0.4181, 0.1762, 0.4214, 0.1686, 0.36, 0.1843, 0.3596, 0.1861, 0.3894, 0.171, 0.3913, 0.1694, 0.3273, 0.1858, 0.3287, 0.1843, 0.3596, 0.1686, 0.36, 0.1742, 0.2929, 0.1913, 0.2967, 0.1858, 0.3287, 0.1694, 0.3273, 0.184, 0.2569, 0.2016, 0.2636, 0.1913, 0.2967, 0.1742, 0.2929, 0.2007, 0.2196, 0.2184, 0.2302, 0.2016, 0.2636, 0.184, 0.2569, 0.227, 0.1824, 0.2433, 0.1981, 0.2184, 0.2302, 0.2007, 0.2196, 0.2654, 0.1489, 0.2783, 0.1702, 0.2433, 0.1981, 0.227, 0.1824, 0.3171, 0.125, 0.3246, 0.1505, 0.2783, 0.1702, 0.2654, 0.1489, 0.2829, 0.578, 0.2907, 0.5621, 0.323, 0.5737, 0.3192, 0.5914, 0.2527, 0.5575, 0.2633, 0.5444, 0.2907, 0.5621, 0.2829, 0.578, 0.2287, 0.5331, 0.2409, 0.5226, 0.2633, 0.5444, 0.2527, 0.5575, 0.21, 0.5067, 0.223, 0.4984, 0.2409, 0.5226, 0.2287, 0.5331, 0.1954, 0.4791, 0.209, 0.4727, 0.223, 0.4984, 0.21, 0.5067, 0.7214, 0.442, 0.7773, 0.4554, 0.7651, 0.4987, 0.7104, 0.4776, 0.7275, 0.4058, 0.7838, 0.4118, 0.7773, 0.4554, 0.7214, 0.442, 0.7288, 0.3695, 0.7848, 0.3683, 0.7838, 0.4118, 0.7275, 0.4058, 0.7254, 0.3336, 0.7805, 0.3254, 0.7848, 0.3683, 0.7288, 0.3695, 0.7175, 0.2986, 0.7711, 0.2835, 0.7805, 0.3254, 0.7254, 0.3336, 0.705, 0.2648, 0.7565, 0.2429, 0.7711, 0.2835, 0.7175, 0.2986, 0.6881, 0.2327, 0.7368, 0.204, 0.7565, 0.2429, 0.705, 0.2648, 0.6666, 0.2028, 0.7119, 0.1671, 0.7368, 0.204, 0.6881, 0.2327, 0.6402, 0.1755, 0.6816, 0.1328, 0.7119, 0.1671, 0.6666, 0.2028, 0.6087, 0.1513, 0.6459, 0.1009, 0.6816, 0.1328, 0.6402, 0.1755, 0.571, 0.1304, 0.6038, 0.07054, 0.6459, 0.1009, 0.6087, 0.1513, 0.6109, 0.6048, 0.6557, 0.6593, 0.613, 0.6976, 0.5659, 0.6332, 0.6453, 0.5759, 0.6922, 0.6214, 0.6557, 0.6593, 0.6109, 0.6048, 0.6727, 0.545, 0.7226, 0.5821, 0.6922, 0.6214, 0.6453, 0.5759, 0.6943, 0.5121, 0.7469, 0.5411, 0.7226, 0.5821, 0.6727, 0.545, 0.7104, 0.4776, 0.7651, 0.4987, 0.7469, 0.5411, 0.6943, 0.5121, 0.5435, 0.4264, 0.7104, 0.4776, 0.6943, 0.5121, 0.5387, 0.441, 0.5387, 0.441, 0.6943, 0.5121, 0.6727, 0.545, 0.5329, 0.4544, 0.5329, 0.4544, 0.6727, 0.545, 0.6453, 0.5759, 0.5262, 0.4664, 0.5262, 0.4664, 0.6453, 0.5759, 0.6109, 0.6048, 0.5188, 0.4766, 0.5188, 0.4766, 0.6109, 0.6048, 0.5659, 0.6332, 0.5112, 0.4847, 0.5181, 0.2679, 0.571, 0.1304, 0.6087, 0.1513, 0.5258, 0.2766, 0.5258, 0.2766, 0.6087, 0.1513, 0.6402, 0.1755, 0.5329, 0.2882, 0.5329, 0.2882, 0.6402, 0.1755, 0.6666, 0.2028, 0.5388, 0.3015, 0.5388, 0.3015, 0.6666, 0.2028, 0.6881, 0.2327, 0.5436, 0.3158, 0.5436, 0.3158, 0.6881, 0.2327, 0.705, 0.2648, 0.5472, 0.331, 0.5472, 0.331, 0.705, 0.2648, 0.7175, 0.2986, 0.5496, 0.3468, 0.5496, 0.3468, 0.7175, 0.2986, 0.7254, 0.3336, 0.5508, 0.3629, 0.5508, 0.3629, 0.7254, 0.3336, 0.7288, 0.3695, 0.5508, 0.3791, 0.5508, 0.3791, 0.7288, 0.3695, 0.7275, 0.4058, 0.5495, 0.3953, 0.5495, 0.3953, 0.7275, 0.4058, 0.7214, 0.442, 0.5471, 0.4111, 0.5471, 0.4111, 0.7214, 0.442, 0.7104, 0.4776, 0.5435, 0.4264, 0.1984, 0.4458, 0.3046, 0.4096, 0.3077, 0.4265, 0.209, 0.4727, 0.3046, 0.4096, 0.4347, 0.4003, 0.4347, 0.412, 0.3077, 0.4265, 0.1908, 0.4181, 0.3028, 0.3921, 0.3046, 0.4096, 0.1984, 0.4458, 0.3028, 0.3921, 0.4348, 0.3884, 0.4347, 0.4003, 0.3046, 0.4096, 0.1861, 0.3894, 0.3022, 0.3743, 0.3028, 0.3921, 0.1908, 0.4181, 0.3022, 0.3743, 0.4351, 0.3764, 0.4348, 0.3884, 0.3028, 0.3921, 0.1843, 0.3596, 0.303, 0.3563, 0.3022, 0.3743, 0.1861, 0.3894, 0.303, 0.3563, 0.4355, 0.3644, 0.4351, 0.3764, 0.3022, 0.3743, 0.1858, 0.3287, 0.3052, 0.3385, 0.303, 0.3563, 0.1843, 0.3596, 0.3052, 0.3385, 0.436, 0.3524, 0.4355, 0.3644, 0.303, 0.3563, 0.1913, 0.2967, 0.3087, 0.321, 0.3052, 0.3385, 0.1858, 0.3287, 0.3087, 0.321, 0.4366, 0.3407, 0.436, 0.3524, 0.3052, 0.3385, 0.2016, 0.2636, 0.3138, 0.3042, 0.3087, 0.321, 0.1913, 0.2967, 0.3138, 0.3042, 0.4374, 0.3292, 0.4366, 0.3407, 0.3087, 0.321, 0.2184, 0.2302, 0.3204, 0.2883, 0.3138, 0.3042, 0.2016, 0.2636, 0.3204, 0.2883, 0.4383, 0.318, 0.4374, 0.3292, 0.3138, 0.3042, 0.2433, 0.1981, 0.3285, 0.2738, 0.3204, 0.2883, 0.2184, 0.2302, 0.3285, 0.2738, 0.4393, 0.3074, 0.4383, 0.318, 0.3204, 0.2883, 0.2783, 0.1702, 0.3379, 0.261, 0.3285, 0.2738, 0.2433, 0.1981, 0.3379, 0.261, 0.4405, 0.2972, 0.4393, 0.3074, 0.3285, 0.2738, 0.3246, 0.1505, 0.3483, 0.2504, 0.3379, 0.261, 0.2783, 0.1702, 0.3483, 0.2504, 0.4419, 0.2876, 0.4405, 0.2972, 0.3379, 0.261, 0.2907, 0.5621, 0.3328, 0.4849, 0.3423, 0.4955, 0.323, 0.5737, 0.3328, 0.4849, 0.4362, 0.4547, 0.4371, 0.4643, 0.3423, 0.4955, 0.2633, 0.5444, 0.3246, 0.4723, 0.3328, 0.4849, 0.2907, 0.5621, 0.3246, 0.4723, 0.4356, 0.4448, 0.4362, 0.4547, 0.3328, 0.4849, 0.2409, 0.5226, 0.3177, 0.4581, 0.3246, 0.4723, 0.2633, 0.5444, 0.3177, 0.4581, 0.4351, 0.4343, 0.4356, 0.4448, 0.3246, 0.4723, 0.223, 0.4984, 0.3121, 0.4428, 0.3177, 0.4581, 0.2409, 0.5226, 0.3121, 0.4428, 0.4348, 0.4233, 0.4351, 0.4343, 0.3177, 0.4581, 0.209, 0.4727, 0.3077, 0.4265, 0.3121, 0.4428, 0.223, 0.4984, 0.3077, 0.4265, 0.4347, 0.412, 0.4348, 0.4233, 0.3121, 0.4428, 0.5284, 0.4083, 0.5471, 0.4111, 0.5435, 0.4264, 0.5255, 0.4224, 0.5305, 0.3938, 0.5495, 0.3953, 0.5471, 0.4111, 0.5284, 0.4083, 0.5315, 0.379, 0.5508, 0.3791, 0.5495, 0.3953, 0.5305, 0.3938, 0.5317, 0.3642, 0.5508, 0.3629, 0.5508, 0.3791, 0.5315, 0.379, 0.5308, 0.3495, 0.5496, 0.3468, 0.5508, 0.3629, 0.5317, 0.3642, 0.529, 0.335, 0.5472, 0.331, 0.5496, 0.3468, 0.5308, 0.3495, 0.5262, 0.3212, 0.5436, 0.3158, 0.5472, 0.331, 0.529, 0.335, 0.5225, 0.308, 0.5388, 0.3015, 0.5436, 0.3158, 0.5262, 0.3212, 0.518, 0.2957, 0.5329, 0.2882, 0.5388, 0.3015, 0.5225, 0.308, 0.5127, 0.2844, 0.5258, 0.2766, 0.5329, 0.2882, 0.518, 0.2957, 0.5067, 0.2735, 0.5181, 0.2679, 0.5258, 0.2766, 0.5127, 0.2844, 0.507, 0.4703, 0.5188, 0.4766, 0.5112, 0.4847, 0.5019, 0.4802, 0.5123, 0.4598, 0.5262, 0.4664, 0.5188, 0.4766, 0.507, 0.4703, 0.5173, 0.4483, 0.5329, 0.4544, 0.5262, 0.4664, 0.5123, 0.4598, 0.5218, 0.4358, 0.5387, 0.441, 0.5329, 0.4544, 0.5173, 0.4483, 0.5255, 0.4224, 0.5435, 0.4264, 0.5387, 0.441, 0.5218, 0.4358, 0.4347, 0.412, 0.4991, 0.417, 0.4967, 0.4291, 0.4348, 0.4233, 0.4348, 0.4233, 0.4967, 0.4291, 0.4939, 0.4406, 0.4351, 0.4343, 0.4351, 0.4343, 0.4939, 0.4406, 0.4908, 0.4514, 0.4356, 0.4448, 0.4356, 0.4448, 0.4908, 0.4514, 0.4876, 0.4613, 0.4362, 0.4547, 0.4362, 0.4547, 0.4876, 0.4613, 0.4844, 0.4701, 0.4371, 0.4643, 0.4419, 0.2876, 0.4899, 0.2843, 0.4929, 0.2933, 0.4405, 0.2972, 0.4405, 0.2972, 0.4929, 0.2933, 0.4957, 0.3035, 0.4393, 0.3074, 0.4393, 0.3074, 0.4957, 0.3035, 0.4981, 0.3146, 0.4383, 0.318, 0.4383, 0.318, 0.4981, 0.3146, 0.5002, 0.3264, 0.4374, 0.3292, 0.4374, 0.3292, 0.5002, 0.3264, 0.5018, 0.3389, 0.4366, 0.3407, 0.4366, 0.3407, 0.5018, 0.3389, 0.5028, 0.3517, 0.436, 0.3524, 0.436, 0.3524, 0.5028, 0.3517, 0.5033, 0.3649, 0.4355, 0.3644, 0.4355, 0.3644, 0.5033, 0.3649, 0.5031, 0.3781, 0.4351, 0.3764, 0.4351, 0.3764, 0.5031, 0.3781, 0.5024, 0.3913, 0.4348, 0.3884, 0.4348, 0.3884, 0.5024, 0.3913, 0.501, 0.4043, 0.4347, 0.4003, 0.4347, 0.4003, 0.501, 0.4043, 0.4991, 0.417, 0.4347, 0.412, 0.4991, 0.417, 0.5153, 0.4198, 0.5121, 0.4326, 0.4967, 0.4291, 0.4967, 0.4291, 0.5121, 0.4326, 0.5083, 0.4448, 0.4939, 0.4406, 0.4939, 0.4406, 0.5083, 0.4448, 0.5041, 0.456, 0.4908, 0.4514, 0.4908, 0.4514, 0.5041, 0.456, 0.4996, 0.4665, 0.4876, 0.4613, 0.4876, 0.4613, 0.4996, 0.4665, 0.4945, 0.4767, 0.4844, 0.4701, 0.4899, 0.2843, 0.499, 0.2779, 0.5046, 0.2881, 0.4929, 0.2933, 0.4929, 0.2933, 0.5046, 0.2881, 0.5091, 0.2989, 0.4957, 0.3035, 0.4957, 0.3035, 0.5091, 0.2989, 0.5129, 0.3107, 0.4981, 0.3146, 0.4981, 0.3146, 0.5129, 0.3107, 0.516, 0.3232, 0.5002, 0.3264, 0.5002, 0.3264, 0.516, 0.3232, 0.5184, 0.3365, 0.5018, 0.3389, 0.5018, 0.3389, 0.5184, 0.3365, 0.5199, 0.3502, 0.5028, 0.3517, 0.5028, 0.3517, 0.5199, 0.3502, 0.5206, 0.3642, 0.5033, 0.3649, 0.5033, 0.3649, 0.5206, 0.3642, 0.5205, 0.3784, 0.5031, 0.3781, 0.5031, 0.3781, 0.5205, 0.3784, 0.5195, 0.3925, 0.5024, 0.3913, 0.5024, 0.3913, 0.5195, 0.3925, 0.5178, 0.4064, 0.501, 0.4043, 0.501, 0.4043, 0.5178, 0.4064, 0.5153, 0.4198, 0.4991, 0.417, 0.5153, 0.4198, 0.5255, 0.4224, 0.5218, 0.4358, 0.5121, 0.4326, 0.5121, 0.4326, 0.5218, 0.4358, 0.5173, 0.4483, 0.5083, 0.4448, 0.5083, 0.4448, 0.5173, 0.4483, 0.5123, 0.4598, 0.5041, 0.456, 0.5041, 0.456, 0.5123, 0.4598, 0.507, 0.4703, 0.4996, 0.4665, 0.4996, 0.4665, 0.507, 0.4703, 0.5019, 0.4802, 0.4945, 0.4767, 0.499, 0.2779, 0.5067, 0.2735, 0.5127, 0.2844, 0.5046, 0.2881, 0.5046, 0.2881, 0.5127, 0.2844, 0.518, 0.2957, 0.5091, 0.2989, 0.5091, 0.2989, 0.518, 0.2957, 0.5225, 0.308, 0.5129, 0.3107, 0.5129, 0.3107, 0.5225, 0.308, 0.5262, 0.3212, 0.516, 0.3232, 0.516, 0.3232, 0.5262, 0.3212, 0.529, 0.335, 0.5184, 0.3365, 0.5184, 0.3365, 0.529, 0.335, 0.5308, 0.3495, 0.5199, 0.3502, 0.5199, 0.3502, 0.5308, 0.3495, 0.5317, 0.3642, 0.5206, 0.3642, 0.5206, 0.3642, 0.5317, 0.3642, 0.5315, 0.379, 0.5205, 0.3784, 0.5205, 0.3784, 0.5315, 0.379, 0.5305, 0.3938, 0.5195, 0.3925, 0.5195, 0.3925, 0.5305, 0.3938, 0.5284, 0.4083, 0.5178, 0.4064, 0.5178, 0.4064, 0.5284, 0.4083, 0.5255, 0.4224, 0.5153, 0.4198, 0.7537, 0.9509, 0.7141, 0.9116, 0.7563, 0.8831, 0.7818, 0.9084, 0.8626, 0.6793, 0.9188, 0.7021, 0.9121, 0.712, 0.8602, 0.691, 0.6809, 0.8624, 0.6807, 0.802, 0.6924, 0.8044, 0.6926, 0.8602, 0.8633, 0.9837, 0.8028, 0.9837, 0.8053, 0.9721, 0.8611, 0.972, 0.9619, 0.7447, 0.9853, 0.8007, 0.9736, 0.8029, 0.952, 0.7513, 0.7037, 0.7461, 0.7463, 0.7032, 0.7528, 0.7131, 0.7135, 0.7528, 0.9853, 0.8615, 0.9624, 0.9178, 0.9525, 0.911, 0.9736, 0.8591, 0.8021, 0.6797, 0.8626, 0.6793, 0.8602, 0.691, 0.8043, 0.6914, 0.7042, 0.9181, 0.6809, 0.8624, 0.6926, 0.8602, 0.7141, 0.9116, 0.9194, 0.9606, 0.8633, 0.9837, 0.8611, 0.972, 0.9129, 0.9506, 0.9188, 0.7021, 0.9619, 0.7447, 0.952, 0.7513, 0.9121, 0.712, 0.8028, 0.9837, 0.747, 0.9607, 0.7537, 0.9509, 0.8053, 0.9721, 0.6807, 0.802, 0.7037, 0.7461, 0.7135, 0.7528, 0.6924, 0.8044, 0.9853, 0.8007, 0.9853, 0.8615, 0.9736, 0.8591, 0.9736, 0.8029, 0.7463, 0.7032, 0.8021, 0.6797, 0.8043, 0.6914, 0.7528, 0.7131, 0.747, 0.9607, 0.7042, 0.9181, 0.7141, 0.9116, 0.7537, 0.9509, 0.7425, 0.85, 0.7424, 0.8142, 0.7879, 0.8221, 0.7875, 0.8399, 0.8602, 0.691, 0.9121, 0.712, 0.8841, 0.7546, 0.8507, 0.7412, 0.8611, 0.972, 0.8053, 0.9721, 0.8151, 0.922, 0.8511, 0.9219, 0.8043, 0.6914, 0.8602, 0.691, 0.8507, 0.7412, 0.8146, 0.7415, 0.9129, 0.9506, 0.8611, 0.972, 0.8511, 0.9219, 0.8844, 0.9081, 0.7528, 0.7131, 0.8043, 0.6914, 0.8146, 0.7415, 0.7814, 0.7554, 0.9525, 0.911, 0.9129, 0.9506, 0.8844, 0.9081, 0.91, 0.8826, 0.7135, 0.7528, 0.7528, 0.7131, 0.7814, 0.7554, 0.756, 0.781, 0.9736, 0.8591, 0.9525, 0.911, 0.91, 0.8826, 0.9235, 0.8497, 0.6924, 0.8044, 0.7135, 0.7528, 0.756, 0.781, 0.7424, 0.8142, 0.9736, 0.8029, 0.9736, 0.8591, 0.9235, 0.8488, 0.9236, 0.8129, 0.6926, 0.8602, 0.6924, 0.8044, 0.7424, 0.8142, 0.7425, 0.85, 0.952, 0.7513, 0.9736, 0.8029, 0.9236, 0.8129, 0.9097, 0.7798, 0.7141, 0.9116, 0.6926, 0.8602, 0.7425, 0.85, 0.7563, 0.8831, 0.9121, 0.712, 0.952, 0.7513, 0.9097, 0.7798, 0.8841, 0.7546, 0.8053, 0.9721, 0.7537, 0.9509, 0.7818, 0.9084, 0.8151, 0.922, 0.8227, 0.8763, 0.8063, 0.8692, 0.7939, 0.8564, 0.7875, 0.8399, 0.7879, 0.8221, 0.7951, 0.8057, 0.8082, 0.7933, 0.8251, 0.7868, 0.8433, 0.7868, 0.8596, 0.7938, 0.872, 0.8065, 0.8784, 0.8232, 0.8781, 0.841, 0.8707, 0.8574, 0.8576, 0.8699, 0.8407, 0.8764, 0.9097, 0.7798, 0.9236, 0.8129, 0.8784, 0.8232, 0.872, 0.8065, 0.7563, 0.8831, 0.7425, 0.85, 0.7875, 0.8399, 0.7939, 0.8564, 0.8841, 0.7546, 0.9097, 0.7798, 0.872, 0.8065, 0.8596, 0.7938, 0.8151, 0.922, 0.7818, 0.9084, 0.8063, 0.8692, 0.8227, 0.8763, 0.7818, 0.9084, 0.7563, 0.8831, 0.7939, 0.8564, 0.8063, 0.8692, 0.8507, 0.7412, 0.8841, 0.7546, 0.8596, 0.7938, 0.8433, 0.7868, 0.8511, 0.9219, 0.8151, 0.922, 0.8227, 0.8763, 0.8407, 0.8764, 0.8146, 0.7415, 0.8507, 0.7412, 0.8433, 0.7868, 0.8251, 0.7868, 0.8844, 0.9081, 0.8511, 0.9219, 0.8407, 0.8764, 0.8576, 0.8699, 0.7814, 0.7554, 0.8146, 0.7415, 0.8251, 0.7868, 0.8082, 0.7933, 0.91, 0.8826, 0.8844, 0.9081, 0.8576, 0.8699, 0.8707, 0.8574, 0.756, 0.781, 0.7814, 0.7554, 0.8082, 0.7933, 0.7951, 0.8057, 0.9235, 0.8497, 0.91, 0.8826, 0.8707, 0.8574, 0.8781, 0.841, 0.7424, 0.8142, 0.756, 0.781, 0.7951, 0.8057, 0.7879, 0.8221, 0.9236, 0.8129, 0.9235, 0.8488, 0.8781, 0.841, 0.8784, 0.8232, 0.9434, 0.06621, 0.9288, 0.05928, 0.928, 0.07053, 0.937, 0.07973, 0.9474, 0.3451, 0.9317, 0.3502, 0.9395, 0.3583, 0.9519, 0.3593, 0.9452, 0.2631, 0.9307, 0.2561, 0.9298, 0.2674, 0.9388, 0.2766, 0.8776, 0.1953, 0.8619, 0.2003, 0.8697, 0.2085, 0.8821, 0.2095, 0.9452, 0.1969, 0.9598, 0.2038, 0.9606, 0.1926, 0.9516, 0.1834, 0.9468, 0.1313, 0.9614, 0.1383, 0.9622, 0.127, 0.9532, 0.1178, 0.877, 0.06362, 0.8842, 0.04935, 0.8731, 0.04832, 0.8638, 0.05695, 0.8781, 0.1316, 0.8934, 0.1268, 0.8864, 0.1179, 0.8736, 0.1174, 0.8629, 0.1364, 0.8781, 0.1316, 0.8736, 0.1174, 0.8636, 0.1253, 0.8698, 0.1451, 0.8828, 0.1462, 0.8781, 0.1316, 0.8629, 0.1364, 0.8828, 0.1462, 0.8922, 0.1378, 0.8934, 0.1268, 0.8781, 0.1316, 0.87, 0.07753, 0.877, 0.06362, 0.8638, 0.05695, 0.8618, 0.06978, 0.881, 0.07907, 0.8904, 0.07034, 0.877, 0.06362, 0.87, 0.07753, 0.8904, 0.07034, 0.8918, 0.05765, 0.8842, 0.04935, 0.877, 0.06362, 0.9323, 0.1244, 0.9468, 0.1313, 0.9532, 0.1178, 0.9405, 0.1166, 0.9314, 0.1357, 0.9404, 0.1449, 0.9468, 0.1313, 0.9323, 0.1244, 0.9404, 0.1449, 0.9531, 0.146, 0.9614, 0.1383, 0.9468, 0.1313, 0.9307, 0.19, 0.9452, 0.1969, 0.9516, 0.1834, 0.9389, 0.1822, 0.9298, 0.2012, 0.9388, 0.2104, 0.9452, 0.1969, 0.9307, 0.19, 0.9388, 0.2104, 0.9515, 0.2116, 0.9598, 0.2038, 0.9452, 0.1969, 0.8929, 0.1903, 0.8776, 0.1953, 0.8821, 0.2095, 0.8923, 0.2017, 0.8858, 0.1816, 0.873, 0.1812, 0.8776, 0.1953, 0.8929, 0.1903, 0.873, 0.1812, 0.8631, 0.1889, 0.8619, 0.2003, 0.8776, 0.1953, 0.9598, 0.27, 0.9452, 0.2631, 0.9388, 0.2766, 0.9515, 0.2778, 0.9606, 0.2587, 0.9516, 0.2496, 0.9452, 0.2631, 0.9598, 0.27, 0.9516, 0.2496, 0.9389, 0.2484, 0.9307, 0.2561, 0.9452, 0.2631, 0.9627, 0.3402, 0.9474, 0.3451, 0.9519, 0.3593, 0.962, 0.3515, 0.9555, 0.3315, 0.9428, 0.3311, 0.9474, 0.3451, 0.9627, 0.3402, 0.9428, 0.3311, 0.9328, 0.3388, 0.9317, 0.3502, 0.9474, 0.3451, 0.9579, 0.07314, 0.9434, 0.06621, 0.937, 0.07973, 0.9497, 0.08092, 0.9588, 0.06188, 0.9498, 0.05269, 0.9434, 0.06621, 0.9579, 0.07314, 0.9498, 0.05269, 0.9371, 0.0515, 0.9288, 0.05928, 0.9434, 0.06621, 0.03841, 0.6396, 0.05904, 0.6455, 0.04973, 0.755, 0.03982, 0.7541, 0.9428, 0.3311, 0.9351, 0.3135, 0.9157, 0.3322, 0.9328, 0.3388, 0.9389, 0.1822, 0.9299, 0.1647, 0.9121, 0.1835, 0.9307, 0.19, 0.9288, 0.05928, 0.9103, 0.05284, 0.9103, 0.07886, 0.928, 0.07053, 0.9395, 0.3583, 0.9293, 0.3783, 0.9599, 0.379, 0.9519, 0.3593, 0.8923, 0.2017, 0.9114, 0.2084, 0.9108, 0.182, 0.8929, 0.1903, 0.9317, 0.3502, 0.9151, 0.3557, 0.9293, 0.3783, 0.9395, 0.3583, 0.9498, 0.05269, 0.9565, 0.03399, 0.9281, 0.03399, 0.9371, 0.0515, 0.9515, 0.2778, 0.9605, 0.2953, 0.9783, 0.2764, 0.9598, 0.27, 0.9307, 0.2561, 0.9121, 0.2497, 0.9122, 0.2757, 0.9298, 0.2674, 0.8629, 0.1364, 0.8457, 0.1441, 0.8628, 0.1618, 0.8698, 0.1451, 0.962, 0.3515, 0.9812, 0.3582, 0.9806, 0.3319, 0.9627, 0.3402, 0.8619, 0.2003, 0.8453, 0.2058, 0.8595, 0.2284, 0.8697, 0.2085, 0.87, 0.07753, 0.8603, 0.09787, 0.8891, 0.09843, 0.881, 0.07907, 0.9497, 0.08092, 0.9587, 0.09843, 0.9765, 0.07957, 0.9579, 0.07314, 0.9598, 0.2038, 0.9783, 0.2103, 0.9783, 0.1843, 0.9606, 0.1926, 0.9323, 0.1244, 0.9137, 0.118, 0.9138, 0.144, 0.9314, 0.1357, 0.937, 0.07973, 0.9302, 0.09843, 0.9587, 0.09843, 0.9497, 0.08092, 0.9614, 0.1383, 0.9799, 0.1447, 0.9799, 0.1187, 0.9622, 0.127, 0.9307, 0.19, 0.9121, 0.1835, 0.9122, 0.2096, 0.9298, 0.2012, 0.9371, 0.0515, 0.9281, 0.03399, 0.9103, 0.05284, 0.9288, 0.05928, 0.8842, 0.04935, 0.8908, 0.03119, 0.8655, 0.03119, 0.8731, 0.04832, 0.8929, 0.1903, 0.9108, 0.182, 0.8926, 0.1637, 0.8858, 0.1816, 0.9328, 0.3388, 0.9157, 0.3322, 0.9151, 0.3557, 0.9317, 0.3502, 0.8934, 0.1268, 0.913, 0.1188, 0.8939, 0.09911, 0.8864, 0.1179, 0.9598, 0.27, 0.9783, 0.2764, 0.9783, 0.2504, 0.9606, 0.2587, 0.9389, 0.2484, 0.9299, 0.2309, 0.9121, 0.2497, 0.9307, 0.2561, 0.8698, 0.1451, 0.8628, 0.1618, 0.8881, 0.163, 0.8828, 0.1462, 0.9627, 0.3402, 0.9806, 0.3319, 0.9623, 0.3135, 0.9555, 0.3315, 0.8631, 0.1889, 0.846, 0.1823, 0.8453, 0.2058, 0.8619, 0.2003, 0.8736, 0.1174, 0.8654, 0.09911, 0.8453, 0.1189, 0.8636, 0.1253, 0.9579, 0.07314, 0.9765, 0.07957, 0.9764, 0.05355, 0.9588, 0.06188, 0.9515, 0.2116, 0.9605, 0.2291, 0.9783, 0.2103, 0.9598, 0.2038, 0.881, 0.07907, 0.8891, 0.09843, 0.9096, 0.07762, 0.8904, 0.07034, 0.9531, 0.146, 0.9621, 0.1636, 0.9799, 0.1447, 0.9614, 0.1383, 0.8638, 0.05695, 0.8466, 0.0498, 0.8453, 0.0756, 0.8618, 0.06978, 0.8918, 0.05765, 0.9095, 0.04882, 0.8908, 0.03119, 0.8842, 0.04935, 0.9314, 0.1357, 0.9138, 0.144, 0.9337, 0.1636, 0.9404, 0.1449, 0.8922, 0.1378, 0.9126, 0.1476, 0.913, 0.1188, 0.8934, 0.1268, 0.9532, 0.1178, 0.96, 0.09911, 0.9315, 0.09911, 0.9405, 0.1166, 0.8828, 0.1462, 0.8881, 0.163, 0.9126, 0.1476, 0.8922, 0.1378, 0.9298, 0.2012, 0.9122, 0.2096, 0.9321, 0.2291, 0.9388, 0.2104, 0.8864, 0.1179, 0.8939, 0.09911, 0.8654, 0.09911, 0.8736, 0.1174, 0.9516, 0.1834, 0.9584, 0.1647, 0.9299, 0.1647, 0.9389, 0.1822, 0.8904, 0.07034, 0.9096, 0.07762, 0.9095, 0.04882, 0.8918, 0.05765, 0.8858, 0.1816, 0.8926, 0.1637, 0.8654, 0.1637, 0.873, 0.1812, 0.8731, 0.04832, 0.8655, 0.03119, 0.8466, 0.0498, 0.8638, 0.05695, 0.8821, 0.2095, 0.8902, 0.2291, 0.9114, 0.2084, 0.8923, 0.2017, 0.9404, 0.1449, 0.9337, 0.1636, 0.9621, 0.1636, 0.9531, 0.146, 0.9606, 0.2587, 0.9783, 0.2504, 0.9584, 0.2309, 0.9516, 0.2496, 0.9622, 0.127, 0.9799, 0.1187, 0.96, 0.09911, 0.9532, 0.1178, 0.9388, 0.2766, 0.9321, 0.2953, 0.9605, 0.2953, 0.9515, 0.2778, 0.9388, 0.2104, 0.9321, 0.2291, 0.9605, 0.2291, 0.9515, 0.2116, 0.9555, 0.3315, 0.9623, 0.3135, 0.9351, 0.3135, 0.9428, 0.3311, 0.9606, 0.1926, 0.9783, 0.1843, 0.9584, 0.1647, 0.9516, 0.1834, 0.9519, 0.3593, 0.9599, 0.379, 0.9812, 0.3582, 0.962, 0.3515, 0.873, 0.1812, 0.8654, 0.1637, 0.846, 0.1823, 0.8631, 0.1889, 0.9588, 0.06188, 0.9764, 0.05355, 0.9565, 0.03399, 0.9498, 0.05269, 0.8697, 0.2085, 0.8595, 0.2284, 0.8902, 0.2291, 0.8821, 0.2095, 0.8636, 0.1253, 0.8453, 0.1189, 0.8457, 0.1441, 0.8629, 0.1364, 0.9516, 0.2496, 0.9584, 0.2309, 0.9299, 0.2309, 0.9389, 0.2484, 0.8618, 0.06978, 0.8453, 0.0756, 0.8603, 0.09787, 0.87, 0.07753, 0.9298, 0.2674, 0.9122, 0.2757, 0.9321, 0.2953, 0.9388, 0.2766, 0.9405, 0.1166, 0.9315, 0.09911, 0.9137, 0.118, 0.9323, 0.1244, 0.928, 0.07053, 0.9103, 0.07886, 0.9302, 0.09843, 0.937, 0.07973, 0.03982, 0.7541, 0.04973, 0.755, 0.06322, 0.8059, 0.03182, 0.8031, 0.03182, 0.8031, 0.06322, 0.8059, 0.06366, 0.8572, 0.02177, 0.8539, 0.02177, 0.8539, 0.06366, 0.8572, 0.04878, 0.9109, 0.02508, 0.9088, 0.02508, 0.9088, 0.04878, 0.9109, 0.03076, 0.9758, 0.03841, 0.6396, 0.05927, 0.6513, 0.05152, 0.7606, 0.04172, 0.76, 0.04172, 0.76, 0.05152, 0.7606, 0.06322, 0.8059, 0.03182, 0.8031, 0.03182, 0.8031, 0.06322, 0.8059, 0.06366, 0.8572, 0.02177, 0.8539, 0.02177, 0.8539, 0.06366, 0.8572, 0.04878, 0.9109, 0.02508, 0.9088, 0.02508, 0.9088, 0.04878, 0.9109, 0.03076, 0.9758, 0.05557, 0.651, 0.08278, 0.6459, 0.05704, 0.7613, 0.04696, 0.76, 0.04696, 0.76, 0.05704, 0.7613, 0.06322, 0.8059, 0.03182, 0.8031, 0.03182, 0.8031, 0.06322, 0.8059, 0.06366, 0.8572, 0.02177, 0.8539, 0.02177, 0.8539, 0.06366, 0.8572, 0.04878, 0.9109, 0.02508, 0.9088, 0.02508, 0.9088, 0.04878, 0.9109, 0.03076, 0.9758, 0.08248, 0.6456, 0.08278, 0.6459, 0.06295, 0.761, 0.05265, 0.7593, 0.05265, 0.7593, 0.06295, 0.761, 0.06322, 0.8059, 0.03182, 0.8031, 0.03182, 0.8031, 0.06322, 0.8059, 0.06366, 0.8572, 0.02177, 0.8539, 0.02177, 0.8539, 0.06366, 0.8572, 0.04878, 0.9109, 0.02508, 0.9088, 0.02508, 0.9088, 0.04878, 0.9109, 0.03076, 0.9758, 0.03841, 0.6396, 0.05968, 0.6491, 0.05037, 0.7588, 0.04057, 0.7579, 0.04057, 0.7579, 0.05037, 0.7588, 0.06322, 0.8059, 0.03182, 0.8031, 0.03182, 0.8031, 0.06322, 0.8059, 0.06366, 0.8572, 0.02177, 0.8539, 0.02177, 0.8539, 0.06366, 0.8572, 0.04878, 0.9109, 0.02508, 0.9088, 0.02508, 0.9088, 0.04878, 0.9109, 0.03076, 0.9758, 0.06177, 0.6524, 0.08278, 0.6459, 0.05757, 0.7629, 0.04778, 0.7612, 0.04778, 0.7612, 0.05757, 0.7629, 0.06322, 0.8059, 0.03182, 0.8031, 0.03182, 0.8031, 0.06322, 0.8059, 0.06366, 0.8572, 0.02177, 0.8539, 0.02177, 0.8539, 0.06366, 0.8572, 0.04878, 0.9109, 0.02508, 0.9088, 0.02508, 0.9088, 0.04878, 0.9109, 0.03076, 0.9758, 0.05713, 0.6487, 0.08278, 0.6459, 0.05596, 0.7588, 0.0464, 0.7578, 0.0464, 0.7578, 0.05596, 0.7588, 0.06322, 0.8059, 0.03182, 0.8031, 0.03182, 0.8031, 0.06322, 0.8059, 0.06366, 0.8572, 0.02177, 0.8539, 0.02177, 0.8539, 0.06366, 0.8572, 0.04878, 0.9109, 0.02508, 0.9088, 0.02508, 0.9088, 0.04878, 0.9109, 0.03076, 0.9758, 0.03841, 0.6396, 0.08278, 0.6459, 0.05923, 0.7556, 0.04977, 0.7544, 0.04977, 0.7544, 0.05923, 0.7556, 0.06322, 0.8059, 0.03182, 0.8031, 0.03182, 0.8031, 0.06322, 0.8059, 0.06366, 0.8572, 0.02177, 0.8539, 0.02177, 0.8539, 0.06366, 0.8572, 0.04878, 0.9109, 0.02508, 0.9088, 0.02508, 0.9088, 0.04878, 0.9109, 0.03076, 0.9758, 0.05452, 0.6541, 0.08278, 0.6459, 0.05671, 0.7645, 0.04641, 0.7636, 0.04641, 0.7636, 0.05671, 0.7645, 0.06322, 0.8059, 0.03182, 0.8031, 0.03182, 0.8031, 0.06322, 0.8059, 0.06366, 0.8572, 0.02177, 0.8539, 0.02177, 0.8539, 0.06366, 0.8572, 0.04878, 0.9109, 0.02508, 0.9088, 0.02508, 0.9088, 0.04878, 0.9109, 0.03076, 0.9758, 0.03841, 0.6396, 0.08278, 0.6459, 0.05396, 0.7567, 0.04449, 0.7567, 0.04449, 0.7567, 0.05396, 0.7567, 0.06322, 0.8059, 0.03182, 0.8031, 0.03182, 0.8031, 0.06322, 0.8059, 0.06366, 0.8572, 0.02177, 0.8539, 0.02177, 0.8539, 0.06366, 0.8572, 0.04878, 0.9109, 0.02508, 0.9088, 0.02508, 0.9088, 0.04878, 0.9109, 0.03076, 0.9758, 0.03841, 0.6396, 0.08278, 0.6459, 0.05241, 0.758, 0.04228, 0.7574, 0.04228, 0.7574, 0.05241, 0.758, 0.06322, 0.8059, 0.03182, 0.8031, 0.03182, 0.8031, 0.06322, 0.8059, 0.06366, 0.8572, 0.02177, 0.8539, 0.02177, 0.8539, 0.06366, 0.8572, 0.04878, 0.9109, 0.02508, 0.9088, 0.02508, 0.9088, 0.04878, 0.9109, 0.03076, 0.9758])
me_cylinder.materials.append(mat_material_001)
me_cylinder.use_remesh_preserve_volume = False
me_cylinder.use_remesh_preserve_attributes = False
me_cylinder.use_mirror_vertex_groups = False
me_cylinder.use_paint_bone_selection = False
me_cylinder.use_paint_mask = True
me_cylinder.update()

# ---- objects
ob_light = bpy.data.objects.new('Light', light_light)
ob_camera = bpy.data.objects.new('Camera', cam_camera)
ob_cylinder = bpy.data.objects.new('Cylinder', me_cylinder)

# ---- transforms, parenting, visibility, modifiers, constraints
ob_light.location = (4.076, 1.005, 5.904)
ob_light.rotation_euler = (0.6503, 0.05522, 1.866)
ob_light.lock_rotations_4d = False
ob_light.empty_display_type = 'ARROWS'
ob_light.color = (0.0, 0.0, 0.0, 0.0)
ob_light.lineart.crease_threshold = 0.0
ob_camera.location = (7.359, -6.926, 4.958)
ob_camera.rotation_euler = (1.109, 0.0, 0.8149)
ob_camera.lock_rotations_4d = False
ob_camera.empty_display_type = 'ARROWS'
ob_camera.color = (0.0, 0.0, 0.0, 0.0)
ob_camera.display_type = 'WIRE'
ob_camera.lineart.crease_threshold = 0.0
ob_cylinder.location = (0.0, 0.0, 0.0)
ob_cylinder.lineart.crease_threshold = 0.0
_m = ob_cylinder.modifiers.new('Auto Smooth', 'NODES')
_m.node_group = ng_auto_smooth
_gi = [s.identifier for s in ng_auto_smooth.interface.items_tree if s.item_type == 'SOCKET' and s.in_out == 'INPUT']
_m[_gi[1]] = 3.142  # Angle

# ---- collection membership
col_collection.objects.link(ob_light)
col_collection.objects.link(ob_camera)
col_collection.objects.link(ob_cylinder)

# ---- scene / render settings (as saved in the file)
scene.camera = ob_camera
scene.frame_start = 1; scene.frame_end = 250; scene.frame_set(1)
scene.render.engine = 'BLENDER_EEVEE_NEXT'
scene.cycles.feature_set = 'EXPERIMENTAL'
scene.cycles.use_denoising = False
scene.cycles.samples = 128
scene.cycles.sampling_pattern = 'TABULATED_SOBOL'
scene.cycles.use_adaptive_sampling = False
scene.cycles.use_light_tree = False
scene.cycles.bake_type = 'AO'
scene.view_settings.view_transform = 'Filmic'
bpy.context.view_layer.update()
